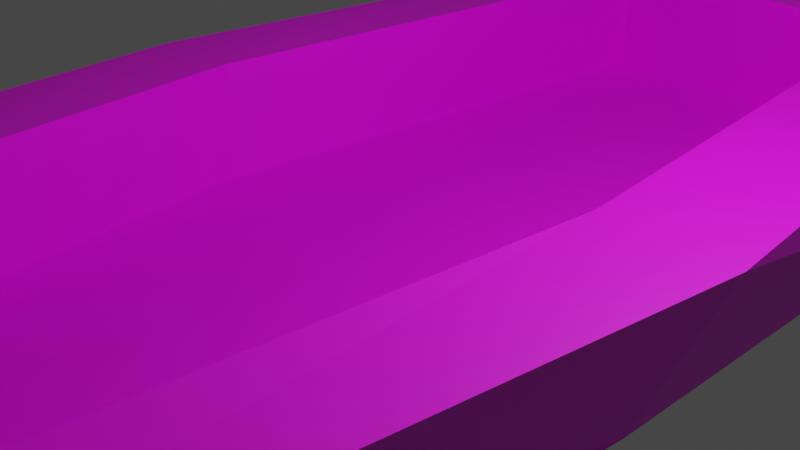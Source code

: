 # Source: boat1.blend  (saved by Blender 3.5.10; exported with 4.5.12 LTS)
import bpy
from mathutils import Matrix  # noqa: F401  (used for matrix-valued properties, if any)

bpy.ops.wm.read_factory_settings(use_empty=True)
scene = bpy.context.scene
scene.name = 'Scene'

# ---- collections
col_collection = bpy.data.collections.new('Collection'); scene.collection.children.link(col_collection)

# ---- images (referenced by path relative to the original .blend; pixels are not part of the script)
import os
ASSET_DIR = os.environ.get("B2B_ASSET_DIR", "")  # directory of the original .blend (textures are referenced by path, not embedded)
HERE = os.path.dirname(os.path.abspath(__file__))  # packed textures are extracted next to this script under _unpacked/

def load_image(name, relpath, width, height, colorspace="sRGB"):
    """Load a texture the original file referenced (path relative to the .blend, or extracted next to this script)."""
    p = next((c for c in (os.path.join(HERE, relpath), os.path.join(ASSET_DIR, relpath)) if relpath and os.path.exists(c)), "")
    if p:
        img = bpy.data.images.load(p, check_existing=True)
        img.name = name
    else:  # same state as the original file: an image datablock whose file is absent (Cycles renders it pink)
        img = bpy.data.images.new(name, width, height)
        img.source = "FILE"
        img.filepath = "//" + (relpath or name)
    img.colorspace_settings.name = colorspace
    return img
img_texture_wood_png = load_image('texture_wood.png', 'texture_boatwood.png', 1024, 1024, 'sRGB')

# ---- materials (node trees are filled in below, after node groups)
mat_wood = bpy.data.materials.new('wood')
mat_wood.use_transparent_shadow = False

# ---- material node trees
mat_wood.use_nodes = True; mat_wood.node_tree.nodes.clear()
_N = mat_wood.node_tree.nodes; _L = mat_wood.node_tree.links
n0 = _N.new('ShaderNodeBsdfPrincipled'); n0.name = 'Principled BSDF'; n0.location = (10, 300)
n0.distribution = 'GGX'
n0.subsurface_method = 'RANDOM_WALK_SKIN'
n0.inputs[3].default_value = 1.45
n0.inputs[27].default_value = (0.0, 0.0, 0.0, 1.0)
n0.inputs[28].default_value = 1.0
n1 = _N.new('ShaderNodeOutputMaterial'); n1.name = 'Material Output'; n1.location = (300, 300)
n2 = _N.new('ShaderNodeTexImage'); n2.name = 'Image Texture'; n2.location = (-280, 280)
n2.image = img_texture_wood_png
_L.new(n0.outputs[0], n1.inputs[0])
_L.new(n2.outputs[0], n0.inputs[0])
n1.is_active_output = True

# ---- world
world_world = bpy.data.worlds.new('World'); scene.world = world_world
world_world.use_nodes = True; world_world.node_tree.nodes.clear()
_N = world_world.node_tree.nodes; _L = world_world.node_tree.links
n0 = _N.new('ShaderNodeOutputWorld'); n0.name = 'World Output'; n0.location = (300, 300)
n1 = _N.new('ShaderNodeBackground'); n1.name = 'Background'; n1.location = (10, 300)
n1.inputs[0].default_value = (0.05088, 0.05088, 0.05088, 1.0)
_L.new(n1.outputs[0], n0.inputs[0])
n0.is_active_output = True
world_world.color = (0.05088, 0.05088, 0.05088)
world_world.use_sun_shadow = False
world_world.sun_shadow_jitter_overblur = 0.0

# ---- cameras
cam_camera = bpy.data.cameras.new('Camera')
cam_camera.clip_end = 100.0
cam_camera.ortho_scale = 7.314

# ---- lights
light_light = bpy.data.lights.new('Light', 'POINT')
light_light.transmission_factor = 0.0
light_light.energy = 1000.0
light_light.shadow_soft_size = 0.1
light_light.shadow_maximum_resolution = 0.006
light_light.use_absolute_resolution = True

# ---- meshes
me_cube = bpy.data.meshes.new('Cube')
me_cube.from_pydata([(1.0, 1.0, 1.0), (1.0, 1.0, -1.0), (1.0, -1.0, 1.0), (1.001, -1.005, -0.3883), (-1.0, 1.0, 1.0), (-1.0, 1.0, -1.0), (-1.0, -1.0, 1.0), (-1.039, -0.996, -0.2154), (-0.01052, 1.069, -0.8188), (-0.002515, -1.543, 1.14), (0.005893, -1.558, -0.1484), (-0.05886, 1.083, 1.141), (-0.9971, -0.01849, -0.9989), (1.295, -0.01849, 1.001), (-1.29, -0.01849, 1.001), (1.003, -0.01849, -0.9989), (-0.05847, -0.02083, -1.525), (-0.04892, 0.8077, 0.221), (0.8283, -0.01578, 1.013), (-0.006057, -1.229, 1.118), (-0.04902, 0.8076, 1.115), (-0.901, -0.01616, 1.011), (0.6721, -0.9089, 1.059), (0.5903, 0.8091, 1.034), (-0.5431, -0.9655, 1.045), (-0.6788, 0.8152, 1.058), (-0.04902, 0.8076, 1.115), (-0.04886, 0.8077, -0.2674), (-0.901, -0.01616, 1.011), (0.8283, -0.01578, 1.013), (-0.006057, -1.229, 1.118), (0.6721, -0.9089, 1.059), (0.5903, 0.8091, 1.034), (-0.5431, -0.9655, 1.045), (-0.6788, 0.8152, 1.058), (-0.9009, -0.0161, 0.1178), (0.8284, -0.01572, 0.1195), (-0.005956, -1.229, 0.2245), (0.6722, -0.9088, 0.1659), (0.5904, 0.8091, 0.1404), (-0.543, -0.9654, 0.1513), (-0.6787, 0.8152, 0.1643), (-0.01966, -0.01077, -0.3473), (-0.9009, -0.01606, -0.3706), (0.8284, -0.01569, -0.3689), (-0.005901, -1.229, -0.2639), (0.6723, -0.9088, -0.3225), (0.5904, 0.8092, -0.348), (-0.5429, -0.9654, -0.3371), (-0.6787, 0.8152, -0.3241)], [], [(23, 20, 26, 32), (10, 9, 6, 7), (12, 14, 4, 5), (16, 15, 3, 10), (15, 13, 2, 3), (8, 11, 0, 1), (5, 4, 11, 8), (12, 16, 10, 7), (3, 2, 9, 10), (13, 18, 22, 19, 9, 2), (0, 11, 20, 23, 18, 13), (5, 8, 16, 12), (1, 0, 13, 15), (8, 1, 15, 16), (7, 6, 14, 12), (11, 4, 14, 21, 25, 20), (30, 31, 38, 37), (24, 19, 30, 33), (25, 21, 28, 34), (19, 24, 21, 14, 6, 9), (19, 22, 31, 30), (29, 32, 39, 36), (28, 33, 40, 35), (26, 34, 41, 17), (22, 18, 29, 31), (20, 25, 34, 26), (21, 24, 33, 28), (18, 23, 32, 29), (17, 41, 49, 27), (38, 36, 44, 46), (39, 17, 27, 47), (40, 37, 45, 48), (34, 28, 35, 41), (33, 30, 37, 40), (32, 26, 17, 39), (31, 29, 36, 38), (42, 43, 48, 45), (45, 46, 44, 42), (44, 47, 27, 42), (27, 49, 43, 42), (35, 40, 48, 43), (36, 39, 47, 44), (37, 38, 46, 45), (41, 35, 43, 49)])
_uv = me_cube.uv_layers.new(name='UVMap')
_uv.uv.foreach_set('vector', [-4.932, -1.644, -4.932, -1.644, -4.932, -1.644, -4.932, -1.644, -0.8856, -4.455, -0.8983, -3.603, -2.562, -3.694, -2.629, -4.498, 5.964, 2.14, 5.978, 0.631, 7.24, 0.6382, 7.24, 2.142, -0.4456, -9.774, 2.618, -8.258, 2.62, -6.505, -0.247, -5.816, 0.1246, 2.118, 0.1421, 0.6498, 2.055, 0.6573, 2.063, 1.672, -8.414, 2.272, -8.459, 0.4531, -7.477, 0.5844, -7.477, 2.44, -9.332, 2.44, -9.332, 0.5844, -8.459, 0.4531, -8.414, 2.272, -3.153, -8.255, -0.4456, -9.774, -0.247, -5.816, -3.267, -6.002, 2.049, -4.941, 2.049, -3.779, 0.3023, -3.663, 0.3157, -4.741, -3.854, -5.093, -5.198, -5.192, -5.443, -7.796, -7.321, -8.872, -7.239, -9.774, -4.48, -7.984, -4.936, -2.23, -8.001, -2.23, -7.91, -3.022, -6.071, -2.873, -5.198, -5.192, -3.854, -5.093, 6.38, 4.872, 6.732, 7.725, 3.103, 7.588, 3.594, 4.872, -3.378, 2.103, -3.375, 0.6701, -0.1927, 0.6645, -0.2204, 2.103, 6.732, 7.725, 6.374, 10.64, 3.588, 10.64, 3.103, 7.588, 4.741, 1.55, 4.734, 0.6367, 5.978, 0.631, 5.964, 2.14, -8.001, -2.23, -10.69, -2.687, -11.29, -5.683, -10.17, -5.587, -9.723, -3.145, -7.91, -3.022, 10.34, -9.774, 12.29, -9.606, 12.29, -7.027, 10.34, -7.195, -4.932, -1.644, -4.932, -1.644, -4.932, -1.644, -4.932, -1.644, -4.932, -1.644, -4.932, -1.644, -4.932, -1.644, -4.932, -1.644, -7.321, -8.872, -8.926, -8.236, -10.17, -5.587, -11.29, -5.683, -10.23, -8.44, -7.239, -9.774, -4.932, -1.644, -4.932, -1.644, -4.932, -1.644, -4.932, -1.644, -11.14, 7.528, -11.22, 5.123, -8.64, 5.123, -8.564, 7.528, 0.7194, 7.247, 0.842, 10.01, -1.736, 10.01, -1.858, 7.247, 9.136, 9.093, 7.318, 8.929, 7.318, 6.351, 9.136, 6.514, -4.932, -1.644, -4.932, -1.644, -4.932, -1.644, -4.932, -1.644, -4.932, -1.644, -4.932, -1.644, -4.932, -1.644, -4.932, -1.644, -4.932, -1.644, -4.932, -1.644, -4.932, -1.644, -4.932, -1.644, -4.932, -1.644, -4.932, -1.644, -4.932, -1.644, -4.932, -1.644, 9.136, 6.514, 7.318, 6.351, 7.318, 4.941, 9.136, 5.104, -8.712, 10.09, -8.564, 7.528, -7.155, 7.528, -7.303, 10.09, 10.98, 6.281, 9.136, 6.514, 9.136, 5.104, 10.98, 4.872, 8.784, -6.985, 10.34, -7.195, 10.34, -5.786, 8.784, -5.576, 0.8724, 4.867, 0.7194, 7.247, -1.858, 7.247, -1.705, 4.867, 8.784, -9.564, 10.34, -9.774, 10.34, -7.195, 8.784, -6.985, 10.98, 8.86, 9.136, 9.093, 9.136, 6.514, 10.98, 6.281, -11.29, 10.09, -11.14, 7.528, -8.564, 7.528, -8.712, 10.09, 5.75, -6.258, 3.207, -6.286, 4.253, -9.02, 5.807, -9.774, 5.807, -9.774, 7.759, -8.84, 8.197, -6.261, 5.75, -6.258, 8.197, -6.261, 7.499, -3.884, 5.654, -3.896, 5.75, -6.258, 5.654, -3.896, 3.837, -3.884, 3.207, -6.286, 5.75, -6.258, -1.858, 7.247, -1.736, 10.01, -3.145, 10.01, -3.267, 7.247, -8.564, 7.528, -8.64, 5.123, -7.231, 5.123, -7.155, 7.528, 10.34, -7.195, 12.29, -7.027, 12.29, -5.618, 10.34, -5.786, -1.705, 4.867, -1.858, 7.247, -3.267, 7.247, -3.114, 4.867])
me_cube.materials.append(mat_wood)
me_cube.use_mirror_vertex_groups = False
me_cube.update()

# ---- objects
ob_cube = bpy.data.objects.new('Cube', me_cube)
ob_light = bpy.data.objects.new('Light', light_light)
ob_camera = bpy.data.objects.new('Camera', cam_camera)

# ---- transforms, parenting, visibility, modifiers, constraints
ob_cube.location = (0.0, 0.0, 0.0)
ob_cube.scale = (3.0, 8.0, 1.0)
ob_cube.lock_rotations_4d = False
ob_cube.empty_display_type = 'ARROWS'
ob_cube.lineart.crease_threshold = 0.0
ob_light.location = (4.076, 1.005, 5.904)
ob_light.rotation_euler = (0.6503, 0.05522, 1.866)
ob_light.lock_rotations_4d = False
ob_light.empty_display_type = 'ARROWS'
ob_light.color = (0.0, 0.0, 0.0, 0.0)
ob_light.lineart.crease_threshold = 0.0
ob_camera.location = (7.359, -6.926, 4.958)
ob_camera.rotation_euler = (1.109, 0.0, 0.8149)
ob_camera.lock_rotations_4d = False
ob_camera.empty_display_type = 'ARROWS'
ob_camera.color = (0.0, 0.0, 0.0, 0.0)
ob_camera.display_type = 'WIRE'
ob_camera.lineart.crease_threshold = 0.0

# ---- collection membership
col_collection.objects.link(ob_cube)
col_collection.objects.link(ob_light)
col_collection.objects.link(ob_camera)

# ---- scene / render settings (as saved in the file)
scene.camera = ob_camera
scene.frame_start = 1; scene.frame_end = 250; scene.frame_set(1)
scene.render.engine = 'BLENDER_EEVEE_NEXT'
scene.cycles.sampling_pattern = 'TABULATED_SOBOL'
scene.view_settings.view_transform = 'Filmic'
bpy.context.view_layer.update()
